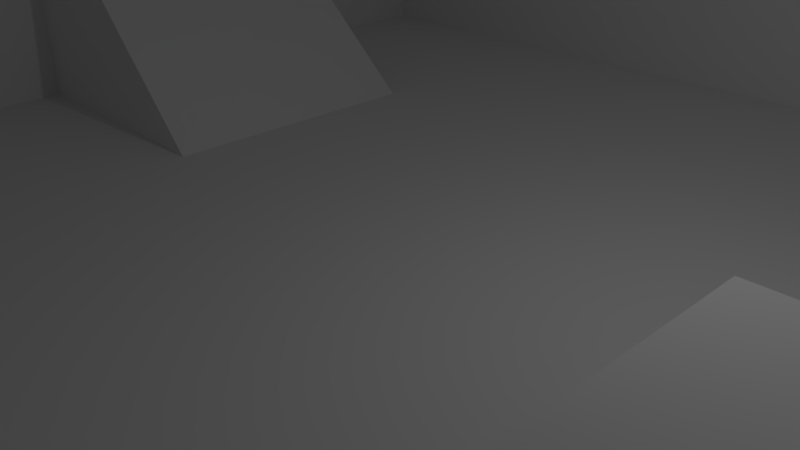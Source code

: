 # Source: stupidmap.blend  (saved by Blender 2.77.0; exported with 4.5.12 LTS)
import bpy
from mathutils import Matrix  # noqa: F401  (used for matrix-valued properties, if any)

bpy.ops.wm.read_factory_settings(use_empty=True)
scene = bpy.context.scene
scene.name = 'Scene'

# ---- collections
col_collection_1 = bpy.data.collections.new('Collection 1'); scene.collection.children.link(col_collection_1)

# ---- world
world_world = bpy.data.worlds.new('World'); scene.world = world_world
world_world.color = (0.05088, 0.05088, 0.05088)
world_world.use_sun_shadow = False
world_world.sun_shadow_jitter_overblur = 0.0
world_world.cycles.sampling_method = 'MANUAL'

# ---- cameras
cam_camera = bpy.data.cameras.new('Camera')
cam_camera.clip_end = 100.0
cam_camera.lens = 35.0
cam_camera.sensor_width = 32.0
cam_camera.sensor_height = 18.0
cam_camera.ortho_scale = 7.314
cam_camera.dof.focus_distance = 0.0
cam_camera.dof.aperture_fstop = 128.0

# ---- lights
light_lamp = bpy.data.lights.new('Lamp', 'POINT')
light_lamp.transmission_factor = 0.0
light_lamp.cutoff_distance = 30.0
light_lamp.energy = 100.0
light_lamp.shadow_buffer_clip_start = 1.001
light_lamp.shadow_soft_size = 0.1
light_lamp.shadow_maximum_resolution = 0.006
light_lamp.use_absolute_resolution = True

# ---- meshes
me_plane = bpy.data.meshes.new('Plane')
me_plane.from_pydata([(-1.0, -1.0, 0.0), (1.0, -1.0, 0.0), (-1.0, 1.0, 0.0), (1.0, 1.0, 0.0), (-1.0, 0.0, 0.0), (0.0, -1.0, 0.0), (1.0, 0.0, 0.0), (0.0, 1.0, 0.0), (-1.0, -0.5, 0.0), (0.5, -1.0, 0.0), (1.0, 0.5, 0.0), (-0.5, 1.0, 0.0), (-1.0, 0.5, 0.0), (-0.5, -1.0, 0.0), (1.0, -0.5, 0.0), (0.5, 1.0, 0.0), (-1.0, -0.75, 0.0), (0.75, -1.0, 0.0), (1.0, 0.75, 0.0), (-0.75, 1.0, 0.0), (-1.0, 0.25, 0.0), (-0.25, -1.0, 0.0), (1.0, -0.25, 0.0), (0.25, 1.0, 0.0), (-1.0, -0.25, 0.0), (0.25, -1.0, 0.0), (1.0, 0.25, 0.0), (-0.25, 1.0, 0.0), (-1.0, 0.75, 0.0), (-0.75, -1.0, 0.0), (1.0, -0.75, 0.0), (0.75, 1.0, 0.0), (-1.0, -0.875, 0.0), (0.875, -1.0, 0.0), (1.0, 0.875, 0.0), (-0.875, 1.0, 0.0), (-1.0, 0.125, 0.0), (-0.125, -1.0, 0.0), (1.0, -0.125, 0.0), (0.125, 1.0, 0.0), (-1.0, -0.375, 0.0), (0.375, -1.0, 0.0), (1.0, 0.375, 0.0), (-0.375, 1.0, 0.0), (-1.0, 0.625, 0.0), (-0.625, -1.0, 0.0), (1.0, -0.625, 0.0), (0.625, 1.0, 0.0), (-1.0, -0.625, 0.0), (0.625, -1.0, 0.0), (1.0, 0.625, 0.0), (-0.625, 1.0, 0.0), (-1.0, 0.375, 0.0), (-0.375, -1.0, 0.0), (1.0, -0.375, 0.0), (0.375, 1.0, 0.0), (-1.0, -0.125, 0.0), (0.125, -1.0, 0.0), (1.0, 0.125, 0.0), (-0.125, 1.0, 0.0), (-1.0, 0.875, 0.0), (-0.875, -1.0, 0.0), (1.0, -0.875, 0.0), (0.875, 1.0, 0.0), (-1.0, -0.9375, 0.0), (0.9375, -1.0, 0.0), (1.0, 0.9375, 0.0), (-0.9375, 1.0, 0.0), (-1.0, 0.0625, 0.0), (-0.0625, -1.0, 0.0), (1.0, -0.0625, 0.0), (0.0625, 1.0, 0.0), (0.0, 0.9375, 0.0), (-0.9375, 0.0, 0.0), (-1.0, -0.4375, 0.0), (0.4375, -1.0, 0.0), (1.0, 0.4375, 0.0), (-0.4375, 1.0, 0.0), (-1.0, 0.5625, 0.0), (-0.5625, -1.0, 0.0), (1.0, -0.5625, 0.0), (0.5625, 1.0, 0.0), (-0.9375, -0.5, 0.0), (-0.5, 0.9375, 0.0), (-0.9375, 0.5, 0.0), (0.5, 0.9375, 0.0), (-1.0, -0.6875, 0.0), (0.6875, -1.0, 0.0), (1.0, 0.6875, 0.0), (-0.6875, 1.0, 0.0), (-1.0, 0.3125, 0.0), (-0.3125, -1.0, 0.0), (1.0, -0.3125, 0.0), (0.3125, 1.0, 0.0), (-1.0, -0.1875, 0.0), (0.1875, -1.0, 0.0), (1.0, 0.1875, 0.0), (-0.1875, 1.0, 0.0), (-1.0, 0.8125, 0.0), (-0.8125, -1.0, 0.0), (1.0, -0.8125, 0.0), (0.8125, 1.0, 0.0), (0.25, 0.9375, 0.0), (-0.75, 0.9375, 0.0), (-0.9375, 0.75, 0.0), (-0.9375, -0.75, 0.0), (-0.9375, -0.25, 0.0), (-0.25, 0.9375, 0.0), (0.75, 0.9375, 0.0), (-1.0, -0.8125, 0.0), (0.8125, -1.0, 0.0), (1.0, 0.8125, 0.0), (-0.8125, 1.0, 0.0), (-1.0, 0.1875, 0.0), (-0.1875, -1.0, 0.0), (1.0, -0.1875, 0.0), (0.1875, 1.0, 0.0), (-1.0, -0.3125, 0.0), (0.3125, -1.0, 0.0), (1.0, 0.3125, 0.0), (-0.3125, 1.0, 0.0), (-1.0, 0.6875, 0.0), (-0.6875, -1.0, 0.0), (1.0, -0.6875, 0.0), (0.6875, 1.0, 0.0), (-1.0, -0.5625, 0.0), (0.5625, -1.0, 0.0), (1.0, 0.5625, 0.0), (-0.5625, 1.0, 0.0), (-1.0, 0.4375, 0.0), (-0.4375, -1.0, 0.0), (1.0, -0.4375, 0.0), (0.4375, 1.0, 0.0), (-1.0, -0.0625, 0.0), (0.0625, -1.0, 0.0), (1.0, 0.0625, 0.0), (-0.0625, 1.0, 0.0), (-1.0, 0.9375, 0.0), (-0.9375, -1.0, 0.0), (1.0, -0.9375, 0.0), (0.9375, 1.0, 0.0), (0.0, -0.9375, 0.0), (0.9375, 0.0, 0.0), (0.5, -0.9375, 0.0), (0.9375, -0.5, 0.0), (-0.5, -0.9375, 0.0), (0.9375, 0.5, 0.0), (0.9375, 0.25, 0.0), (-0.25, -0.9375, 0.0), (-0.75, -0.9375, 0.0), (0.75, -0.9375, 0.0), (0.9375, -0.75, 0.0), (0.25, -0.9375, 0.0), (0.9375, -0.25, 0.0), (0.9375, 0.75, 0.0), (0.9375, 0.625, 0.0), (0.625, 0.9375, 0.0), (-0.375, 0.9375, 0.0), (0.9375, -0.375, 0.0), (0.375, -0.9375, 0.0), (0.125, -0.9375, 0.0), (0.875, -0.9375, 0.0), (0.9375, -0.875, 0.0), (0.625, -0.9375, 0.0), (-0.9375, -0.375, 0.0), (-0.9375, -0.125, 0.0), (-0.625, -0.9375, 0.0), (-0.875, -0.9375, 0.0), (-0.9375, -0.875, 0.0), (-0.9375, -0.625, 0.0), (-0.125, -0.9375, 0.0), (-0.375, -0.9375, 0.0), (-0.9375, 0.625, 0.0), (-0.875, 0.9375, 0.0), (-0.9375, 0.875, 0.0), (0.125, 0.9375, 0.0), (0.9375, 0.125, 0.0), (0.9375, 0.375, 0.0), (0.375, 0.9375, 0.0), (-0.625, 0.9375, 0.0), (0.9375, -0.625, 0.0), (0.9375, -0.125, 0.0), (-0.125, 0.9375, 0.0), (0.875, 0.9375, 0.0), (0.9375, 0.875, 0.0), (0.9375, 0.8125, 0.0), (0.8125, 0.9375, 0.0), (-0.1875, 0.9375, 0.0), (0.9375, -0.1875, 0.0), (0.9375, -0.6875, 0.0), (-0.6875, 0.9375, 0.0), (0.3125, 0.9375, 0.0), (0.9375, 0.3125, 0.0), (0.9375, 0.0625, 0.0), (0.0625, 0.9375, 0.0), (-0.9375, 0.8125, 0.0), (-0.9375, 0.9375, 0.0), (-0.9375, 0.5625, 0.0), (-0.9375, 0.6875, 0.0), (-0.3125, -0.9375, 0.0), (-0.4375, -0.9375, 0.0), (-0.0625, -0.9375, 0.0), (-0.1875, -0.9375, 0.0), (-0.9375, -0.6875, 0.0), (-0.9375, -0.5625, 0.0), (-0.8125, -0.9375, 0.0), (-0.9375, -0.9375, 0.0), (-0.9375, -0.8125, 0.0), (-0.5625, -0.9375, 0.0), (-0.6875, -0.9375, 0.0), (-0.9375, -0.1875, 0.0), (-0.9375, -0.0625, 0.0), (-0.9375, -0.4375, 0.0), (-0.9375, -0.3125, 0.0), (0.6875, -0.9375, 0.0), (0.5625, -0.9375, 0.0), (0.9375, -0.9375, 0.0), (0.8125, -0.9375, 0.0), (0.1875, -0.9375, 0.0), (0.0625, -0.9375, 0.0), (0.4375, -0.9375, 0.0), (0.3125, -0.9375, 0.0), (0.9375, -0.4375, 0.0), (-0.4375, 0.9375, 0.0), (0.5625, 0.9375, 0.0), (0.9375, 0.5625, 0.0), (0.9375, 0.6875, 0.0), (0.6875, 0.9375, 0.0), (-0.3125, 0.9375, 0.0), (0.9375, -0.3125, 0.0), (0.9375, -0.8125, 0.0), (-0.8125, 0.9375, 0.0), (0.1875, 0.9375, 0.0), (0.9375, 0.1875, 0.0), (0.9375, 0.4375, 0.0), (0.4375, 0.9375, 0.0), (-0.5625, 0.9375, 0.0), (0.9375, -0.5625, 0.0), (0.9375, -0.0625, 0.0), (-0.0625, 0.9375, 0.0), (0.9375, 0.9375, 0.0), (-1.0, -0.9375, 0.5), (-1.0, -1.0, 0.5), (0.9375, -1.0, 0.5), (1.0, -1.0, 0.5), (1.0, 0.9375, 0.5), (1.0, 1.0, 0.5), (-0.9375, 1.0, 0.5), (-1.0, 1.0, 0.5), (-1.0, 0.0625, 0.5), (-1.0, 0.0, 0.5), (-0.0625, -1.0, 0.5), (0.0, -1.0, 0.5), (1.0, -0.0625, 0.5), (1.0, 0.0, 0.5), (0.0625, 1.0, 0.5), (0.0, 1.0, 0.5), (0.0, 0.9375, 0.5), (-0.9375, 0.0, 0.5), (-1.0, -0.4375, 0.5), (-1.0, -0.5, 0.5), (0.4375, -1.0, 0.5), (0.5, -1.0, 0.5), (1.0, 0.4375, 0.5), (1.0, 0.5, 0.5), (-0.4375, 1.0, 0.5), (-0.5, 1.0, 0.5), (-1.0, 0.5625, 0.5), (-1.0, 0.5, 0.5), (-0.5625, -1.0, 0.5), (-0.5, -1.0, 0.5), (1.0, -0.5625, 0.5), (1.0, -0.5, 0.5), (0.5625, 1.0, 0.5), (0.5, 1.0, 0.5), (-0.9375, -0.5, 0.5), (-0.5, 0.9375, 0.5), (-0.9375, 0.5, 0.5), (0.5, 0.9375, 0.5), (-1.0, -0.6875, 0.5), (-1.0, -0.75, 0.5), (0.6875, -1.0, 0.5), (0.75, -1.0, 0.5), (1.0, 0.6875, 0.5), (1.0, 0.75, 0.5), (-0.6875, 1.0, 0.5), (-0.75, 1.0, 0.5), (-1.0, 0.3125, 0.5), (-1.0, 0.25, 0.5), (-0.3125, -1.0, 0.5), (-0.25, -1.0, 0.5), (1.0, -0.3125, 0.5), (1.0, -0.25, 0.5), (0.3125, 1.0, 0.5), (0.25, 1.0, 0.5), (-1.0, -0.1875, 0.5), (-1.0, -0.25, 0.5), (0.1875, -1.0, 0.5), (0.25, -1.0, 0.5), (1.0, 0.1875, 0.5), (1.0, 0.25, 0.5), (-0.1875, 1.0, 0.5), (-0.25, 1.0, 0.5), (-1.0, 0.8125, 0.5), (-1.0, 0.75, 0.5), (-0.8125, -1.0, 0.5), (-0.75, -1.0, 0.5), (1.0, -0.8125, 0.5), (1.0, -0.75, 0.5), (0.8125, 1.0, 0.5), (0.75, 1.0, 0.5), (0.25, 0.9375, 0.5), (-0.9375, 0.25, 0.5), (-0.75, 0.9375, 0.5), (-0.9375, 0.75, 0.5), (-0.9375, -0.75, 0.5), (-0.9375, -0.25, 0.5), (-0.25, 0.9375, 0.5), (0.75, 0.9375, 0.5), (-1.0, -0.8125, 0.5), (-1.0, -0.875, 0.5), (0.8125, -1.0, 0.5), (0.875, -1.0, 0.5), (1.0, 0.8125, 0.5), (1.0, 0.875, 0.5), (-0.8125, 1.0, 0.5), (-0.875, 1.0, 0.5), (-1.0, 0.1875, 0.5), (-1.0, 0.125, 0.5), (-0.1875, -1.0, 0.5), (-0.125, -1.0, 0.5), (1.0, -0.1875, 0.5), (1.0, -0.125, 0.5), (0.1875, 1.0, 0.5), (0.125, 1.0, 0.5), (-1.0, -0.3125, 0.5), (-1.0, -0.375, 0.5), (0.3125, -1.0, 0.5), (0.375, -1.0, 0.5), (1.0, 0.3125, 0.5), (1.0, 0.375, 0.5), (-0.3125, 1.0, 0.5), (-0.375, 1.0, 0.5), (-1.0, 0.6875, 0.5), (-1.0, 0.625, 0.5), (-0.6875, -1.0, 0.5), (-0.625, -1.0, 0.5), (1.0, -0.6875, 0.5), (1.0, -0.625, 0.5), (0.6875, 1.0, 0.5), (0.625, 1.0, 0.5), (-1.0, -0.5625, 0.5), (-1.0, -0.625, 0.5), (0.5625, -1.0, 0.5), (0.625, -1.0, 0.5), (1.0, 0.5625, 0.5), (1.0, 0.625, 0.5), (-0.5625, 1.0, 0.5), (-0.625, 1.0, 0.5), (-1.0, 0.4375, 0.5), (-1.0, 0.375, 0.5), (-0.4375, -1.0, 0.5), (-0.375, -1.0, 0.5), (1.0, -0.4375, 0.5), (1.0, -0.375, 0.5), (0.4375, 1.0, 0.5), (0.375, 1.0, 0.5), (-1.0, -0.0625, 0.5), (-1.0, -0.125, 0.5), (0.0625, -1.0, 0.5), (0.125, -1.0, 0.5), (1.0, 0.0625, 0.5), (1.0, 0.125, 0.5), (-0.0625, 1.0, 0.5), (-0.125, 1.0, 0.5), (-1.0, 0.9375, 0.5), (-1.0, 0.875, 0.5), (-0.9375, -1.0, 0.5), (-0.875, -1.0, 0.5), (1.0, -0.9375, 0.5), (1.0, -0.875, 0.5), (0.9375, 1.0, 0.5), (0.875, 1.0, 0.5), (0.625, 0.9375, 0.5), (-0.375, 0.9375, 0.5), (-0.9375, -0.375, 0.5), (-0.9375, -0.125, 0.5), (-0.9375, -0.875, 0.5), (-0.9375, -0.625, 0.5), (-0.9375, 0.625, 0.5), (-0.875, 0.9375, 0.5), (-0.9375, 0.875, 0.5), (-0.9375, 0.125, 0.5), (-0.9375, 0.375, 0.5), (0.125, 0.9375, 0.5), (0.375, 0.9375, 0.5), (-0.625, 0.9375, 0.5), (-0.125, 0.9375, 0.5), (0.875, 0.9375, 0.5), (0.0, -0.9375, 0.5), (0.9375, 0.0, 0.5), (0.5, -0.9375, 0.5), (0.9375, -0.5, 0.5), (-0.5, -0.9375, 0.5), (0.9375, 0.5, 0.5), (0.9375, 0.25, 0.5), (-0.25, -0.9375, 0.5), (-0.75, -0.9375, 0.5), (0.75, -0.9375, 0.5), (0.9375, -0.75, 0.5), (0.25, -0.9375, 0.5), (0.9375, -0.25, 0.5), (0.9375, 0.75, 0.5), (0.9375, 0.625, 0.5), (0.9375, -0.375, 0.5), (0.375, -0.9375, 0.5), (0.125, -0.9375, 0.5), (0.875, -0.9375, 0.5), (0.9375, -0.875, 0.5), (0.625, -0.9375, 0.5), (-0.625, -0.9375, 0.5), (-0.875, -0.9375, 0.5), (-0.125, -0.9375, 0.5), (-0.375, -0.9375, 0.5), (0.9375, 0.125, 0.5), (0.9375, 0.375, 0.5), (0.9375, -0.625, 0.5), (0.9375, -0.125, 0.5), (0.9375, 0.875, 0.5), (0.9375, 0.8125, 0.5), (0.8125, 0.9375, 0.5), (-0.1875, 0.9375, 0.5), (0.9375, -0.1875, 0.5), (0.9375, -0.6875, 0.5), (-0.6875, 0.9375, 0.5), (0.3125, 0.9375, 0.5), (0.9375, 0.3125, 0.5), (0.9375, 0.0625, 0.5), (0.0625, 0.9375, 0.5), (-0.9375, 0.3125, 0.5), (-0.9375, 0.4375, 0.5), (-0.9375, 0.0625, 0.5), (-0.9375, 0.1875, 0.5), (-0.9375, 0.8125, 0.5), (-0.9375, 0.9375, 0.5), (-0.9375, 0.5625, 0.5), (-0.9375, 0.6875, 0.5), (-0.3125, -0.9375, 0.5), (-0.4375, -0.9375, 0.5), (-0.0625, -0.9375, 0.5), (-0.1875, -0.9375, 0.5), (-0.9375, -0.6875, 0.5), (-0.9375, -0.5625, 0.5), (-0.8125, -0.9375, 0.5), (-0.9375, -0.9375, 0.5), (-0.9375, -0.8125, 0.5), (-0.5625, -0.9375, 0.5), (-0.6875, -0.9375, 0.5), (-0.9375, -0.1875, 0.5), (-0.9375, -0.0625, 0.5), (-0.9375, -0.4375, 0.5), (-0.9375, -0.3125, 0.5), (0.6875, -0.9375, 0.5), (0.5625, -0.9375, 0.5), (0.9375, -0.9375, 0.5), (0.8125, -0.9375, 0.5), (0.1875, -0.9375, 0.5), (0.0625, -0.9375, 0.5), (0.4375, -0.9375, 0.5), (0.3125, -0.9375, 0.5), (0.9375, -0.4375, 0.5), (-0.4375, 0.9375, 0.5), (0.5625, 0.9375, 0.5), (0.9375, 0.5625, 0.5), (0.9375, 0.6875, 0.5), (0.6875, 0.9375, 0.5), (-0.3125, 0.9375, 0.5), (0.9375, -0.3125, 0.5), (0.9375, -0.8125, 0.5), (-0.8125, 0.9375, 0.5), (0.1875, 0.9375, 0.5), (0.9375, 0.1875, 0.5), (0.9375, 0.4375, 0.5), (0.4375, 0.9375, 0.5), (-0.5625, 0.9375, 0.5), (0.9375, -0.5625, 0.5), (0.9375, -0.0625, 0.5), (-0.0625, 0.9375, 0.5), (0.9375, 0.9375, 0.5), (0.9375, 0.4303, 0.5), (0.9642, 0.4303, 0.5), (-2.384e-07, 2.384e-07, 0.0), (0.4687, 1.192e-07, 0.0), (0.4687, -0.4687, 0.0), (-0.4688, 1.192e-07, 0.0), (-0.4688, 0.4688, 0.0), (0.4687, 0.4688, 0.0), (-0.4688, -0.4687, 0.0), (-1.192e-07, 0.4688, 0.0), (5.96e-08, -0.4687, 0.0), (-0.7031, -0.7031, 0.0), (-5.96e-08, 0.7031, 0.0), (0.7031, -0.7031, 0.0), (-0.7031, 0.7031, 0.0), (2.98e-08, -0.7031, 0.0), (0.7031, 5.96e-08, 0.0), (0.7031, 0.7031, 0.0), (-0.7031, 5.96e-08, 0.0), (-0.9375, 0.4688, 0.0), (-0.7031, 0.4688, 0.0), (-0.9375, 0.4062, 0.5), (-0.9375, 0.0, 0.0), (-0.9375, 0.3125, 0.5), (-0.9375, 0.375, 0.5), (-0.9375, 0.25, 0.5), (-0.9375, 0.0625, 0.5), (-0.9375, 0.125, 0.5), (-0.9375, 0.0, 0.5), (-0.9375, 0.1875, 0.5), (-0.9375, 0.4688, 0.0), (-0.9375, 0.4062, 0.5), (0.7031, 5.96e-08, 0.1597), (0.4687, 1.192e-07, 0.1597), (0.7031, -0.7031, 0.1597), (0.4687, -0.4687, 0.1597)], [], [(231, 103, 190, 179, 236, 83, 223, 157, 228, 107, 187, 182, 239, 72, 194, 175, 232, 102, 191, 178, 235, 85, 224, 156, 227, 108, 186, 183, 240, 488, 398, 430, 318, 475, 383, 472, 278, 483, 395, 435, 311, 480, 394, 438, 257, 487, 397, 431, 317, 476, 384, 471, 276, 484, 396, 434, 313, 479, 390, 444, 196, 173), (165, 211, 73, 258, 459, 386, 458, 316, 461, 385, 460, 275, 452, 388, 451, 315, 455, 387, 454, 206, 168, 207, 105, 203, 169, 204, 82, 212, 164, 213, 106, 210), (180, 189, 151, 230, 162, 216, 464, 418, 478, 409, 433, 426, 485, 402, 470, 414, 477, 411, 432, 427, 486, 400, 437, 424, 481, 405, 436, 425, 489, 482, 404, 473, 413, 474, 412, 429, 428, 488, 240, 184, 185, 154, 226, 155, 225, 146, 234, 177, 192, 147, 233, 176, 193, 142, 238, 181, 188, 153, 229, 158, 222, 144, 237), (488, 245, 246, 381), (375, 444, 247, 248), (487, 257, 438, 394, 480, 311, 435, 395, 483, 278, 472, 383, 475, 318, 430, 398, 488, 381, 382, 309, 310, 349, 350, 273, 274, 365, 366, 293, 294, 333, 334, 255, 256, 373, 374, 301, 302, 341, 342, 265, 266, 357, 358, 285, 286, 325, 326, 247, 444, 390, 479, 313, 434, 396, 484, 276, 471, 384, 476, 317, 431, 397), (242, 377, 454, 241), (243, 244, 379, 464), (253, 254, 371, 372, 299, 300, 339, 340, 263, 490, 489, 425, 436, 405, 481, 424, 437, 400, 486, 427, 432, 411, 477, 414, 470, 402, 485, 426, 433, 409, 478, 418, 464, 379, 380, 307, 308, 347, 348, 271, 272, 363, 364, 291, 292, 331, 332), (362, 289, 290, 329, 330, 251, 252, 369, 370, 297, 298, 337, 338, 261, 262, 353, 354, 281, 282, 321, 322, 243, 464, 417, 465, 408, 462, 419, 463, 401, 468, 415, 469, 410, 466, 416, 467, 399, 449, 422, 450, 406, 447, 423, 448, 403, 456, 420, 457, 407, 453, 421, 454, 377, 378, 305, 306, 345, 346, 269, 270, 361), (7, 136, 59, 97, 27, 120, 43, 77, 11, 128, 51, 89, 19, 112, 35, 67, 2, 248, 247, 326, 325, 286, 285, 358, 357, 266, 265, 342, 341, 302, 301, 374, 373, 256, 255, 334, 333, 294, 293, 366, 365, 274, 273, 350, 349, 310, 309, 382, 381, 246, 3, 140, 63, 101, 31, 124, 47, 81, 15, 132, 55, 93, 23, 116, 39, 71), (75, 9, 126, 49, 87, 17, 110, 33, 65, 1, 244, 243, 322, 321, 282, 281, 354, 353, 262, 261, 338, 337, 298, 297, 370, 369, 252, 251, 330, 329, 290, 289, 362, 361, 270, 269, 346, 345, 306, 305, 378, 377, 242, 0, 138, 61, 99, 29, 122, 45, 79, 13, 130, 53, 91, 21, 114, 37, 69, 5, 134, 57, 95, 25, 118, 41), (74, 8, 125, 48, 86, 16, 109, 32, 64, 0, 242, 241, 320, 319, 280, 279, 352, 351, 260, 259, 336, 335, 296, 295, 368, 367, 250, 249, 328, 327, 288, 287, 360, 359, 268, 267, 344, 343, 304, 303, 376, 375, 248, 2, 137, 60, 98, 28, 121, 44, 78, 12, 129, 52, 90, 20, 113, 36, 68, 4, 133, 56, 94, 24, 117, 40), (159, 221, 152, 218, 160, 219, 141, 201, 170, 202, 148, 199, 171, 200, 145, 208, 166, 209, 149, 205, 167, 206, 454, 421, 453, 407, 457, 420, 456, 403, 448, 423, 447, 406, 450, 422, 449, 399, 467, 416, 466, 410, 469, 415, 468, 401, 463, 419, 462, 408, 465, 417, 464, 216, 161, 217, 150, 214, 163, 215, 143, 220), (76, 10, 127, 50, 88, 18, 111, 34, 66, 3, 246, 245, 324, 323, 284, 283, 356, 355, 264, 263, 340, 339, 300, 299, 372, 371, 254, 253, 332, 331, 292, 291, 364, 363, 272, 271, 348, 347, 308, 307, 380, 379, 244, 1, 139, 62, 100, 30, 123, 46, 80, 14, 131, 54, 92, 22, 115, 38, 70, 6, 135, 58, 96, 26, 119, 42), (201, 141, 504, 500, 206, 167, 205, 149, 209, 166, 208, 145, 200, 171, 199, 148, 202, 170), (439, 393, 510, 440, 277, 445, 389, 446, 314, 443, 391, 444, 375, 376, 303, 304, 343, 344, 267, 268, 359, 360, 287, 288, 327, 328, 249, 250, 367, 368, 295, 296, 335, 336, 259, 260, 351, 352, 279, 280, 319, 320, 241, 454, 387, 455, 315, 451, 388, 452, 275, 460, 385, 461, 316, 458, 386, 459, 258, 441, 392, 442, 312), (489, 490, 263, 264, 355, 356, 283, 284, 323, 324, 245, 488, 428, 429, 412, 474, 413, 473, 404, 482), (196, 503, 501, 72, 239, 182, 187, 107, 228, 157, 223, 83, 236, 179, 190, 103, 231, 173), (206, 500, 507, 73, 211, 165, 210, 106, 213, 164, 212, 82, 204, 169, 203, 105, 207, 168), (240, 506, 505, 142, 193, 176, 233, 147, 192, 177, 234, 146, 225, 155, 226, 154, 185, 184), (142, 505, 502, 216, 162, 230, 151, 189, 180, 237, 144, 222, 158, 229, 153, 188, 181, 238), (497, 499, 491), (495, 494, 491), (496, 498, 491), (493, 492, 491), (494, 497, 491), (492, 496, 491), (499, 504, 502, 493), (72, 501, 506, 240, 183, 186, 108, 227, 156, 224, 85, 235, 178, 191, 102, 232, 175, 194), (491, 498, 495), (491, 499, 493), (500, 504, 499, 497), (503, 509, 495), (501, 503, 495, 498), (502, 505, 521, 523), (502, 504, 141, 219, 160, 218, 152, 221, 159, 220, 143, 215, 163, 214, 150, 217, 161, 216), (507, 500, 497, 494), (506, 501, 498, 496), (505, 506, 496, 492), (508, 509, 503, 196, 174, 195, 104, 198, 172, 197, 84), (510, 508, 84, 197, 172, 198, 104, 195, 174, 196, 444, 391, 443, 314, 446, 389, 445, 277, 440), (508, 510, 520, 519), (392, 441, 515, 516), (441, 258, 517, 515), (494, 517, 511), (520, 513, 512, 514, 518, 516, 515, 517, 494, 495), (258, 73, 511, 517), (495, 509, 508, 519, 520), (393, 439, 512, 513), (510, 393, 513, 520), (494, 507, 73, 258, 517, 511), (523, 521, 522, 524), (493, 502, 523, 524), (505, 492, 522, 521), (492, 493, 524, 522)])
me_plane.use_remesh_preserve_volume = False
me_plane.use_remesh_preserve_attributes = False
me_plane.use_mirror_vertex_groups = False
me_plane.update()

# ---- objects
ob_plane = bpy.data.objects.new('Plane', me_plane)
ob_lamp = bpy.data.objects.new('Lamp', light_lamp)
ob_camera = bpy.data.objects.new('Camera', cam_camera)

# ---- transforms, parenting, visibility, modifiers, constraints
ob_plane.location = (0.0, 0.0, 0.0)
ob_plane.scale = (10.0, 10.0, 10.0)
ob_plane.lineart.crease_threshold = 0.0
ob_lamp.location = (4.076, 1.005, 5.904)
ob_lamp.rotation_euler = (0.6503, 0.05522, 1.866)
ob_lamp.lock_rotations_4d = False
ob_lamp.empty_display_type = 'ARROWS'
ob_lamp.color = (0.0, 0.0, 0.0, 0.0)
ob_lamp.lineart.crease_threshold = 0.0
ob_camera.location = (7.481, -6.508, 5.344)
ob_camera.rotation_euler = (1.109, 0.01082, 0.8149)
ob_camera.lock_rotations_4d = False
ob_camera.empty_display_type = 'ARROWS'
ob_camera.color = (0.0, 0.0, 0.0, 0.0)
ob_camera.display_type = 'WIRE'
ob_camera.lineart.crease_threshold = 0.0

# ---- collection membership
col_collection_1.objects.link(ob_plane)
col_collection_1.objects.link(ob_lamp)
col_collection_1.objects.link(ob_camera)

# ---- scene / render settings (as saved in the file)
scene.camera = ob_camera
scene.frame_start = 1; scene.frame_end = 250; scene.frame_set(1)
scene.render.engine = 'BLENDER_EEVEE_NEXT'
scene.render.resolution_percentage = 50
scene.render.dither_intensity = 0.0
scene.cycles.use_denoising = False
scene.cycles.samples = 128
scene.cycles.sampling_pattern = 'TABULATED_SOBOL'
scene.cycles.light_sampling_threshold = 0.0
scene.cycles.use_adaptive_sampling = False
scene.cycles.use_light_tree = False
scene.cycles.blur_glossy = 0.0
scene.cycles.sample_clamp_indirect = 0.0
scene.view_settings.view_transform = 'Standard'
bpy.context.view_layer.update()
